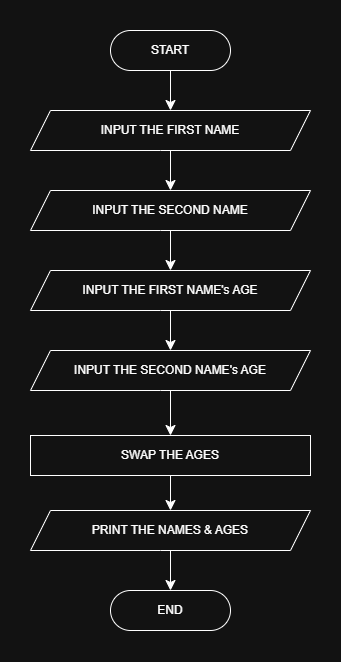

The diagram above was exported from draw.io. Its source (the exported page's mxGraphModel, read from the mxfile embedded in the PNG):
<mxGraphModel dx="619" dy="684" grid="1" gridSize="10" guides="1" tooltips="1" connect="1" arrows="1" fold="1" page="1" pageScale="1" pageWidth="827" pageHeight="1169" math="0" shadow="0">
  <root>
    <mxCell id="WIyWlLk6GJQsqaUBKTNV-0" />
    <mxCell id="WIyWlLk6GJQsqaUBKTNV-1" parent="WIyWlLk6GJQsqaUBKTNV-0" />
    <mxCell id="t6YGTo0y0heSR_wPqXfF-65" value="" style="edgeStyle=none;curved=1;rounded=0;orthogonalLoop=1;jettySize=auto;html=1;fontSize=12;startSize=8;endSize=8;" edge="1" parent="WIyWlLk6GJQsqaUBKTNV-1" source="t6YGTo0y0heSR_wPqXfF-0" target="t6YGTo0y0heSR_wPqXfF-64">
      <mxGeometry relative="1" as="geometry" />
    </mxCell>
    <mxCell id="t6YGTo0y0heSR_wPqXfF-0" value="START" style="rounded=1;whiteSpace=wrap;html=1;arcSize=50;" vertex="1" parent="WIyWlLk6GJQsqaUBKTNV-1">
      <mxGeometry x="360" y="160" width="120" height="40" as="geometry" />
    </mxCell>
    <mxCell id="t6YGTo0y0heSR_wPqXfF-67" value="" style="edgeStyle=none;curved=1;rounded=0;orthogonalLoop=1;jettySize=auto;html=1;fontSize=12;startSize=8;endSize=8;" edge="1" parent="WIyWlLk6GJQsqaUBKTNV-1" source="t6YGTo0y0heSR_wPqXfF-64" target="t6YGTo0y0heSR_wPqXfF-66">
      <mxGeometry relative="1" as="geometry" />
    </mxCell>
    <mxCell id="t6YGTo0y0heSR_wPqXfF-64" value="INPUT THE FIRST NAME" style="shape=parallelogram;perimeter=parallelogramPerimeter;whiteSpace=wrap;html=1;fixedSize=1;rounded=1;arcSize=0;" vertex="1" parent="WIyWlLk6GJQsqaUBKTNV-1">
      <mxGeometry x="280" y="240" width="280" height="40" as="geometry" />
    </mxCell>
    <mxCell id="t6YGTo0y0heSR_wPqXfF-69" value="" style="edgeStyle=none;curved=1;rounded=0;orthogonalLoop=1;jettySize=auto;html=1;fontSize=12;startSize=8;endSize=8;" edge="1" parent="WIyWlLk6GJQsqaUBKTNV-1" source="t6YGTo0y0heSR_wPqXfF-66" target="t6YGTo0y0heSR_wPqXfF-68">
      <mxGeometry relative="1" as="geometry" />
    </mxCell>
    <mxCell id="t6YGTo0y0heSR_wPqXfF-66" value="INPUT THE SECOND NAME" style="shape=parallelogram;perimeter=parallelogramPerimeter;whiteSpace=wrap;html=1;fixedSize=1;rounded=1;arcSize=0;" vertex="1" parent="WIyWlLk6GJQsqaUBKTNV-1">
      <mxGeometry x="280" y="320" width="280" height="40" as="geometry" />
    </mxCell>
    <mxCell id="t6YGTo0y0heSR_wPqXfF-71" value="" style="edgeStyle=none;curved=1;rounded=0;orthogonalLoop=1;jettySize=auto;html=1;fontSize=12;startSize=8;endSize=8;" edge="1" parent="WIyWlLk6GJQsqaUBKTNV-1" source="t6YGTo0y0heSR_wPqXfF-68" target="t6YGTo0y0heSR_wPqXfF-70">
      <mxGeometry relative="1" as="geometry" />
    </mxCell>
    <mxCell id="t6YGTo0y0heSR_wPqXfF-68" value="INPUT THE FIRST NAME's AGE" style="shape=parallelogram;perimeter=parallelogramPerimeter;whiteSpace=wrap;html=1;fixedSize=1;rounded=1;arcSize=0;" vertex="1" parent="WIyWlLk6GJQsqaUBKTNV-1">
      <mxGeometry x="280" y="400" width="280" height="40" as="geometry" />
    </mxCell>
    <mxCell id="t6YGTo0y0heSR_wPqXfF-73" value="" style="edgeStyle=none;curved=1;rounded=0;orthogonalLoop=1;jettySize=auto;html=1;fontSize=12;startSize=8;endSize=8;" edge="1" parent="WIyWlLk6GJQsqaUBKTNV-1" source="t6YGTo0y0heSR_wPqXfF-70" target="t6YGTo0y0heSR_wPqXfF-72">
      <mxGeometry relative="1" as="geometry" />
    </mxCell>
    <mxCell id="t6YGTo0y0heSR_wPqXfF-70" value="INPUT THE SECOND NAME's AGE" style="shape=parallelogram;perimeter=parallelogramPerimeter;whiteSpace=wrap;html=1;fixedSize=1;rounded=1;arcSize=0;" vertex="1" parent="WIyWlLk6GJQsqaUBKTNV-1">
      <mxGeometry x="280" y="480" width="280" height="40" as="geometry" />
    </mxCell>
    <mxCell id="t6YGTo0y0heSR_wPqXfF-75" value="" style="edgeStyle=none;curved=1;rounded=0;orthogonalLoop=1;jettySize=auto;html=1;fontSize=12;startSize=8;endSize=8;" edge="1" parent="WIyWlLk6GJQsqaUBKTNV-1" source="t6YGTo0y0heSR_wPqXfF-72" target="t6YGTo0y0heSR_wPqXfF-74">
      <mxGeometry relative="1" as="geometry" />
    </mxCell>
    <mxCell id="t6YGTo0y0heSR_wPqXfF-72" value="SWAP THE AGES" style="whiteSpace=wrap;html=1;rounded=1;arcSize=0;" vertex="1" parent="WIyWlLk6GJQsqaUBKTNV-1">
      <mxGeometry x="280" y="565" width="280" height="40" as="geometry" />
    </mxCell>
    <mxCell id="t6YGTo0y0heSR_wPqXfF-77" value="" style="edgeStyle=none;curved=1;rounded=0;orthogonalLoop=1;jettySize=auto;html=1;fontSize=12;startSize=8;endSize=8;" edge="1" parent="WIyWlLk6GJQsqaUBKTNV-1" source="t6YGTo0y0heSR_wPqXfF-74" target="t6YGTo0y0heSR_wPqXfF-76">
      <mxGeometry relative="1" as="geometry" />
    </mxCell>
    <mxCell id="t6YGTo0y0heSR_wPqXfF-74" value="PRINT THE NAMES &amp;amp; AGES" style="shape=parallelogram;perimeter=parallelogramPerimeter;whiteSpace=wrap;html=1;fixedSize=1;rounded=1;arcSize=0;" vertex="1" parent="WIyWlLk6GJQsqaUBKTNV-1">
      <mxGeometry x="280" y="640" width="280" height="40" as="geometry" />
    </mxCell>
    <mxCell id="t6YGTo0y0heSR_wPqXfF-76" value="END" style="whiteSpace=wrap;html=1;rounded=1;arcSize=50;" vertex="1" parent="WIyWlLk6GJQsqaUBKTNV-1">
      <mxGeometry x="360" y="720" width="120" height="40" as="geometry" />
    </mxCell>
  </root>
</mxGraphModel>